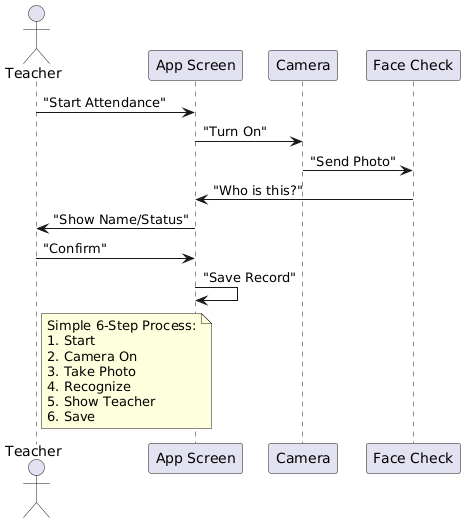

The diagram above was rendered by PlantUML. Its source (embedded in the PNG):
@startuml
actor Teacher
participant "App Screen" as APP
participant "Camera" as CAM
participant "Face Check" as AI

Teacher -> APP : "Start Attendance"
APP -> CAM : "Turn On"
CAM -> AI : "Send Photo"
AI -> APP : "Who is this?"
APP -> Teacher : "Show Name/Status"
Teacher -> APP : "Confirm"
APP -> APP : "Save Record"

note right of Teacher
  Simple 6-Step Process:
  1. Start
  2. Camera On
  3. Take Photo
  4. Recognize
  5. Show Teacher
  6. Save
end note
@enduml